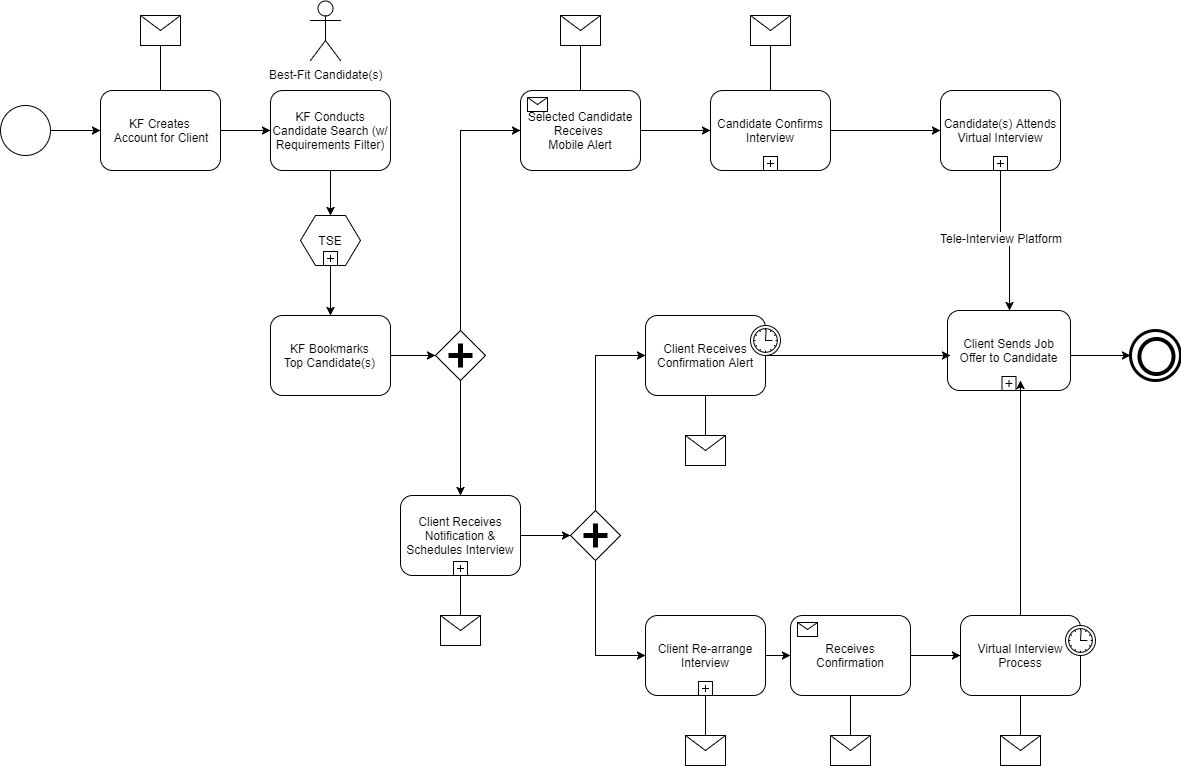

The diagram above was exported from draw.io. Its source (the exported page's mxGraphModel, read from the mxfile embedded in the PNG):
<mxGraphModel dx="786" dy="441" grid="1" gridSize="10" guides="1" tooltips="1" connect="1" arrows="1" fold="1" page="1" pageScale="1" pageWidth="850" pageHeight="1100" background="#ffffff" math="0" shadow="0">
  <root>
    <mxCell id="0" />
    <mxCell id="1" parent="0" />
    <mxCell id="7a84cebc1def654-1" value="" style="shape=mxgraph.bpmn.shape;html=1;verticalLabelPosition=bottom;labelBackgroundColor=#ffffff;verticalAlign=top;perimeter=ellipsePerimeter;outline=standard;symbol=general;" parent="1" vertex="1">
      <mxGeometry x="260" y="265" width="50" height="50" as="geometry" />
    </mxCell>
    <mxCell id="7a84cebc1def654-2" value="KF Creates&amp;nbsp;&lt;div&gt;Account for Client&lt;/div&gt;" style="shape=ext;rounded=1;html=1;whiteSpace=wrap;" parent="1" vertex="1">
      <mxGeometry x="360" y="250" width="120" height="80" as="geometry" />
    </mxCell>
    <mxCell id="7a84cebc1def654-3" value="KF Conducts Candidate Search (w/ Requirements Filter)" style="shape=ext;rounded=1;html=1;whiteSpace=wrap;" parent="1" vertex="1">
      <mxGeometry x="530" y="250" width="120" height="80" as="geometry" />
    </mxCell>
    <mxCell id="7a84cebc1def654-4" value="" style="shape=message;whiteSpace=wrap;html=1;" parent="1" vertex="1">
      <mxGeometry x="400" y="175" width="40" height="30" as="geometry" />
    </mxCell>
    <mxCell id="7a84cebc1def654-6" value="TSE" style="shape=hexagon;whiteSpace=wrap;html=1;perimeter=hexagonPerimeter;" parent="1" vertex="1">
      <mxGeometry x="560" y="375" width="60" height="50" as="geometry" />
    </mxCell>
    <mxCell id="7a84cebc1def654-7" value="" style="html=1;shape=plus;" parent="7a84cebc1def654-6" vertex="1">
      <mxGeometry x="0.5" y="1" width="14" height="14" relative="1" as="geometry">
        <mxPoint x="-7" y="-14" as="offset" />
      </mxGeometry>
    </mxCell>
    <mxCell id="7a84cebc1def654-8" value="KF Bookmarks&amp;nbsp;&lt;div&gt;Top Candidate(s)&amp;nbsp;&lt;/div&gt;" style="shape=ext;rounded=1;html=1;whiteSpace=wrap;" parent="1" vertex="1">
      <mxGeometry x="530" y="475" width="120" height="80" as="geometry" />
    </mxCell>
    <mxCell id="7a84cebc1def654-9" value="" style="shape=mxgraph.bpmn.shape;html=1;verticalLabelPosition=bottom;labelBackgroundColor=#ffffff;verticalAlign=top;perimeter=rhombusPerimeter;background=gateway;outline=none;symbol=parallelGw;" parent="1" vertex="1">
      <mxGeometry x="695" y="490" width="50" height="50" as="geometry" />
    </mxCell>
    <mxCell id="27de5cdc3f7fe088-5" value="" style="edgeStyle=orthogonalEdgeStyle;rounded=0;html=1;jettySize=auto;orthogonalLoop=1;" parent="1" source="7a84cebc1def654-13" target="27de5cdc3f7fe088-3" edge="1">
      <mxGeometry relative="1" as="geometry">
        <Array as="points">
          <mxPoint x="1030" y="290" />
        </Array>
      </mxGeometry>
    </mxCell>
    <mxCell id="7a84cebc1def654-12" value="Candidate Confirms Interview" style="html=1;whiteSpace=wrap;rounded=1;" parent="1" vertex="1">
      <mxGeometry x="970" y="250" width="120" height="80" as="geometry" />
    </mxCell>
    <mxCell id="7a84cebc1def654-13" value="" style="html=1;shape=plus;" parent="7a84cebc1def654-12" vertex="1">
      <mxGeometry x="0.5" y="1" width="14" height="14" relative="1" as="geometry">
        <mxPoint x="-7" y="-14" as="offset" />
      </mxGeometry>
    </mxCell>
    <mxCell id="27de5cdc3f7fe088-8" value="" style="edgeStyle=orthogonalEdgeStyle;rounded=0;html=1;jettySize=auto;orthogonalLoop=1;" parent="1" source="27de5cdc3f7fe088-4" target="27de5cdc3f7fe088-6" edge="1">
      <mxGeometry relative="1" as="geometry" />
    </mxCell>
    <mxCell id="27de5cdc3f7fe088-9" value="Tele-Interview Platform" style="text;html=1;resizable=0;points=[];align=center;verticalAlign=middle;labelBackgroundColor=#ffffff;" parent="27de5cdc3f7fe088-8" vertex="1" connectable="0">
      <mxGeometry x="-0.098" relative="1" as="geometry">
        <mxPoint as="offset" />
      </mxGeometry>
    </mxCell>
    <mxCell id="27de5cdc3f7fe088-3" value="Candidate(s) Attends Virtual Interview" style="html=1;whiteSpace=wrap;rounded=1;fillColor=#ffffff;strokeColor=#000000;" parent="1" vertex="1">
      <mxGeometry x="1200" y="250" width="120" height="80" as="geometry" />
    </mxCell>
    <mxCell id="27de5cdc3f7fe088-4" value="" style="html=1;shape=plus;" parent="27de5cdc3f7fe088-3" vertex="1">
      <mxGeometry x="0.5" y="1" width="14" height="14" relative="1" as="geometry">
        <mxPoint x="-7" y="-14" as="offset" />
      </mxGeometry>
    </mxCell>
    <mxCell id="27de5cdc3f7fe088-6" value="Client Sends Job Offer to Candidate" style="html=1;whiteSpace=wrap;rounded=1;fillColor=#ffffff;strokeColor=#000000;" parent="1" vertex="1">
      <mxGeometry x="1207" y="470" width="123" height="80" as="geometry" />
    </mxCell>
    <mxCell id="27de5cdc3f7fe088-7" value="" style="html=1;shape=plus;" parent="27de5cdc3f7fe088-6" vertex="1">
      <mxGeometry x="0.5" y="1" width="14" height="14" relative="1" as="geometry">
        <mxPoint x="-7" y="-14" as="offset" />
      </mxGeometry>
    </mxCell>
    <mxCell id="7a84cebc1def654-14" value="Selected Candidate Receives&amp;nbsp;&lt;div&gt;Mobile Alert&lt;/div&gt;" style="html=1;whiteSpace=wrap;rounded=1;" parent="1" vertex="1">
      <mxGeometry x="780" y="250" width="120" height="80" as="geometry" />
    </mxCell>
    <mxCell id="7a84cebc1def654-15" value="" style="html=1;shape=message;" parent="7a84cebc1def654-14" vertex="1">
      <mxGeometry width="20" height="14" relative="1" as="geometry">
        <mxPoint x="7" y="7" as="offset" />
      </mxGeometry>
    </mxCell>
    <mxCell id="7a84cebc1def654-16" value="Client Receives Confirmation Alert" style="html=1;whiteSpace=wrap;rounded=1;" parent="1" vertex="1">
      <mxGeometry x="905" y="475" width="120" height="80" as="geometry" />
    </mxCell>
    <mxCell id="7a84cebc1def654-17" value="" style="shape=mxgraph.bpmn.timer_start;perimeter=ellipsePerimeter;html=1;labelPosition=right;labelBackgroundColor=#ffffff;align=left;" parent="7a84cebc1def654-16" vertex="1">
      <mxGeometry x="1" width="30" height="30" relative="1" as="geometry">
        <mxPoint x="-15" y="10" as="offset" />
      </mxGeometry>
    </mxCell>
    <mxCell id="7a84cebc1def654-18" value="Virtual Interview Process" style="html=1;whiteSpace=wrap;rounded=1;" parent="1" vertex="1">
      <mxGeometry x="1220" y="775" width="120" height="80" as="geometry" />
    </mxCell>
    <mxCell id="7a84cebc1def654-19" value="" style="shape=mxgraph.bpmn.timer_start;perimeter=ellipsePerimeter;html=1;labelPosition=right;labelBackgroundColor=#ffffff;align=left;" parent="7a84cebc1def654-18" vertex="1">
      <mxGeometry x="1" width="30" height="30" relative="1" as="geometry">
        <mxPoint x="-15" y="10" as="offset" />
      </mxGeometry>
    </mxCell>
    <mxCell id="7a84cebc1def654-20" value="Receives Confirmation" style="html=1;whiteSpace=wrap;rounded=1;" parent="1" vertex="1">
      <mxGeometry x="1050" y="775" width="120" height="80" as="geometry" />
    </mxCell>
    <mxCell id="7a84cebc1def654-21" value="" style="html=1;shape=message;" parent="7a84cebc1def654-20" vertex="1">
      <mxGeometry width="20" height="14" relative="1" as="geometry">
        <mxPoint x="7" y="7" as="offset" />
      </mxGeometry>
    </mxCell>
    <mxCell id="7a84cebc1def654-22" value="Client Re-arrange Interview" style="html=1;whiteSpace=wrap;rounded=1;" parent="1" vertex="1">
      <mxGeometry x="905" y="775" width="120" height="80" as="geometry" />
    </mxCell>
    <mxCell id="7a84cebc1def654-23" value="" style="html=1;shape=plus;" parent="7a84cebc1def654-22" vertex="1">
      <mxGeometry x="0.5" y="1" width="14" height="14" relative="1" as="geometry">
        <mxPoint x="-7" y="-14" as="offset" />
      </mxGeometry>
    </mxCell>
    <mxCell id="7a84cebc1def654-26" value="" style="shape=mxgraph.bpmn.shape;html=1;verticalLabelPosition=bottom;labelBackgroundColor=#ffffff;verticalAlign=top;perimeter=ellipsePerimeter;outline=end;symbol=general;" parent="1" vertex="1">
      <mxGeometry x="1390" y="490.00000000000006" width="50" height="50" as="geometry" />
    </mxCell>
    <mxCell id="7a84cebc1def654-27" value="" style="shape=message;whiteSpace=wrap;html=1;" parent="1" vertex="1">
      <mxGeometry x="820" y="175" width="40" height="30" as="geometry" />
    </mxCell>
    <mxCell id="7a84cebc1def654-28" value="" style="shape=message;whiteSpace=wrap;html=1;" parent="1" vertex="1">
      <mxGeometry x="1010" y="175" width="40" height="30" as="geometry" />
    </mxCell>
    <mxCell id="7a84cebc1def654-29" value="Client Receives Notification &amp;amp; Schedules Interview" style="html=1;whiteSpace=wrap;rounded=1;" parent="1" vertex="1">
      <mxGeometry x="660" y="655" width="120" height="80" as="geometry" />
    </mxCell>
    <mxCell id="7a84cebc1def654-30" value="" style="html=1;shape=plus;" parent="7a84cebc1def654-29" vertex="1">
      <mxGeometry x="0.5" y="1" width="14" height="14" relative="1" as="geometry">
        <mxPoint x="-7" y="-14" as="offset" />
      </mxGeometry>
    </mxCell>
    <mxCell id="7a84cebc1def654-31" value="" style="shape=message;whiteSpace=wrap;html=1;" parent="1" vertex="1">
      <mxGeometry x="700" y="775" width="40" height="30" as="geometry" />
    </mxCell>
    <mxCell id="7a84cebc1def654-32" value="" style="shape=message;whiteSpace=wrap;html=1;" parent="1" vertex="1">
      <mxGeometry x="1090" y="895" width="40" height="30" as="geometry" />
    </mxCell>
    <mxCell id="7a84cebc1def654-33" value="" style="shape=message;whiteSpace=wrap;html=1;" parent="1" vertex="1">
      <mxGeometry x="1260" y="895" width="40" height="30" as="geometry" />
    </mxCell>
    <mxCell id="7a84cebc1def654-34" value="" style="shape=message;whiteSpace=wrap;html=1;" parent="1" vertex="1">
      <mxGeometry x="945" y="895" width="40" height="30" as="geometry" />
    </mxCell>
    <mxCell id="7a84cebc1def654-35" value="" style="shape=message;whiteSpace=wrap;html=1;" parent="1" vertex="1">
      <mxGeometry x="945" y="595" width="40" height="30" as="geometry" />
    </mxCell>
    <mxCell id="7a84cebc1def654-36" style="edgeStyle=orthogonalEdgeStyle;rounded=0;html=1;jettySize=auto;orthogonalLoop=1;" parent="1" source="7a84cebc1def654-1" target="7a84cebc1def654-2" edge="1">
      <mxGeometry relative="1" as="geometry" />
    </mxCell>
    <mxCell id="7a84cebc1def654-37" style="edgeStyle=orthogonalEdgeStyle;rounded=0;html=1;jettySize=auto;orthogonalLoop=1;endArrow=none;endFill=0;" parent="1" source="7a84cebc1def654-4" target="7a84cebc1def654-2" edge="1">
      <mxGeometry relative="1" as="geometry" />
    </mxCell>
    <mxCell id="7a84cebc1def654-39" style="edgeStyle=orthogonalEdgeStyle;rounded=0;html=1;jettySize=auto;orthogonalLoop=1;" parent="1" source="7a84cebc1def654-2" target="7a84cebc1def654-3" edge="1">
      <mxGeometry relative="1" as="geometry" />
    </mxCell>
    <mxCell id="7a84cebc1def654-40" style="edgeStyle=orthogonalEdgeStyle;rounded=0;html=1;jettySize=auto;orthogonalLoop=1;" parent="1" source="7a84cebc1def654-14" target="7a84cebc1def654-12" edge="1">
      <mxGeometry relative="1" as="geometry" />
    </mxCell>
    <mxCell id="7a84cebc1def654-41" style="edgeStyle=orthogonalEdgeStyle;rounded=0;html=1;jettySize=auto;orthogonalLoop=1;endArrow=none;endFill=0;" parent="1" source="7a84cebc1def654-27" target="7a84cebc1def654-14" edge="1">
      <mxGeometry relative="1" as="geometry" />
    </mxCell>
    <mxCell id="7a84cebc1def654-42" style="edgeStyle=orthogonalEdgeStyle;rounded=0;html=1;jettySize=auto;orthogonalLoop=1;endArrow=none;endFill=0;" parent="1" source="7a84cebc1def654-28" target="7a84cebc1def654-12" edge="1">
      <mxGeometry relative="1" as="geometry" />
    </mxCell>
    <mxCell id="7a84cebc1def654-44" style="edgeStyle=orthogonalEdgeStyle;rounded=0;html=1;jettySize=auto;orthogonalLoop=1;" parent="1" source="7a84cebc1def654-16" edge="1">
      <mxGeometry relative="1" as="geometry">
        <mxPoint x="1210" y="515" as="targetPoint" />
      </mxGeometry>
    </mxCell>
    <mxCell id="7a84cebc1def654-45" style="edgeStyle=orthogonalEdgeStyle;rounded=0;html=1;jettySize=auto;orthogonalLoop=1;" parent="1" source="7a84cebc1def654-18" edge="1">
      <mxGeometry relative="1" as="geometry">
        <mxPoint x="1280" y="540" as="targetPoint" />
      </mxGeometry>
    </mxCell>
    <mxCell id="7a84cebc1def654-46" style="edgeStyle=orthogonalEdgeStyle;rounded=0;html=1;jettySize=auto;orthogonalLoop=1;" parent="1" target="7a84cebc1def654-26" edge="1">
      <mxGeometry relative="1" as="geometry">
        <mxPoint x="1330" y="515" as="sourcePoint" />
      </mxGeometry>
    </mxCell>
    <mxCell id="7a84cebc1def654-47" style="edgeStyle=orthogonalEdgeStyle;rounded=0;html=1;jettySize=auto;orthogonalLoop=1;" parent="1" source="7a84cebc1def654-3" target="7a84cebc1def654-6" edge="1">
      <mxGeometry relative="1" as="geometry" />
    </mxCell>
    <mxCell id="7a84cebc1def654-48" style="edgeStyle=orthogonalEdgeStyle;rounded=0;html=1;jettySize=auto;orthogonalLoop=1;" parent="1" source="7a84cebc1def654-6" target="7a84cebc1def654-8" edge="1">
      <mxGeometry relative="1" as="geometry" />
    </mxCell>
    <mxCell id="7a84cebc1def654-49" style="edgeStyle=orthogonalEdgeStyle;rounded=0;html=1;jettySize=auto;orthogonalLoop=1;" parent="1" source="7a84cebc1def654-8" target="7a84cebc1def654-9" edge="1">
      <mxGeometry relative="1" as="geometry" />
    </mxCell>
    <mxCell id="7a84cebc1def654-50" style="edgeStyle=orthogonalEdgeStyle;rounded=0;html=1;jettySize=auto;orthogonalLoop=1;" parent="1" source="7a84cebc1def654-9" target="7a84cebc1def654-14" edge="1">
      <mxGeometry relative="1" as="geometry">
        <Array as="points">
          <mxPoint x="720" y="290" />
        </Array>
      </mxGeometry>
    </mxCell>
    <mxCell id="7a84cebc1def654-51" style="edgeStyle=orthogonalEdgeStyle;rounded=0;html=1;jettySize=auto;orthogonalLoop=1;" parent="1" source="7a84cebc1def654-9" target="7a84cebc1def654-29" edge="1">
      <mxGeometry relative="1" as="geometry" />
    </mxCell>
    <mxCell id="7a84cebc1def654-52" style="edgeStyle=orthogonalEdgeStyle;rounded=0;html=1;jettySize=auto;orthogonalLoop=1;endArrow=none;endFill=0;" parent="1" source="7a84cebc1def654-31" target="7a84cebc1def654-29" edge="1">
      <mxGeometry relative="1" as="geometry" />
    </mxCell>
    <mxCell id="7a84cebc1def654-53" value="" style="shape=mxgraph.bpmn.shape;html=1;verticalLabelPosition=bottom;labelBackgroundColor=#ffffff;verticalAlign=top;perimeter=rhombusPerimeter;background=gateway;outline=none;symbol=parallelGw;" parent="1" vertex="1">
      <mxGeometry x="830" y="670" width="50" height="50" as="geometry" />
    </mxCell>
    <mxCell id="7a84cebc1def654-54" style="edgeStyle=orthogonalEdgeStyle;rounded=0;html=1;jettySize=auto;orthogonalLoop=1;" parent="1" source="7a84cebc1def654-53" target="7a84cebc1def654-22" edge="1">
      <mxGeometry relative="1" as="geometry">
        <Array as="points">
          <mxPoint x="855" y="815" />
        </Array>
      </mxGeometry>
    </mxCell>
    <mxCell id="7a84cebc1def654-55" style="edgeStyle=orthogonalEdgeStyle;rounded=0;html=1;jettySize=auto;orthogonalLoop=1;" parent="1" source="7a84cebc1def654-53" target="7a84cebc1def654-16" edge="1">
      <mxGeometry relative="1" as="geometry">
        <Array as="points">
          <mxPoint x="855" y="515" />
        </Array>
      </mxGeometry>
    </mxCell>
    <mxCell id="7a84cebc1def654-56" style="edgeStyle=orthogonalEdgeStyle;rounded=0;html=1;jettySize=auto;orthogonalLoop=1;endArrow=none;endFill=0;" parent="1" source="7a84cebc1def654-35" target="7a84cebc1def654-16" edge="1">
      <mxGeometry relative="1" as="geometry" />
    </mxCell>
    <mxCell id="7a84cebc1def654-58" style="edgeStyle=orthogonalEdgeStyle;rounded=0;html=1;jettySize=auto;orthogonalLoop=1;" parent="1" source="7a84cebc1def654-29" target="7a84cebc1def654-53" edge="1">
      <mxGeometry relative="1" as="geometry" />
    </mxCell>
    <mxCell id="7a84cebc1def654-59" style="edgeStyle=orthogonalEdgeStyle;rounded=0;html=1;jettySize=auto;orthogonalLoop=1;" parent="1" source="7a84cebc1def654-22" target="7a84cebc1def654-20" edge="1">
      <mxGeometry relative="1" as="geometry" />
    </mxCell>
    <mxCell id="7a84cebc1def654-60" style="edgeStyle=orthogonalEdgeStyle;rounded=0;html=1;jettySize=auto;orthogonalLoop=1;endArrow=none;endFill=0;" parent="1" source="7a84cebc1def654-34" target="7a84cebc1def654-22" edge="1">
      <mxGeometry relative="1" as="geometry" />
    </mxCell>
    <mxCell id="7a84cebc1def654-61" style="edgeStyle=orthogonalEdgeStyle;rounded=0;html=1;jettySize=auto;orthogonalLoop=1;endArrow=none;endFill=0;" parent="1" source="7a84cebc1def654-32" target="7a84cebc1def654-20" edge="1">
      <mxGeometry relative="1" as="geometry" />
    </mxCell>
    <mxCell id="7a84cebc1def654-63" style="edgeStyle=orthogonalEdgeStyle;rounded=0;html=1;jettySize=auto;orthogonalLoop=1;endArrow=none;endFill=0;" parent="1" source="7a84cebc1def654-33" target="7a84cebc1def654-18" edge="1">
      <mxGeometry relative="1" as="geometry" />
    </mxCell>
    <mxCell id="7a84cebc1def654-64" style="edgeStyle=orthogonalEdgeStyle;rounded=0;html=1;jettySize=auto;orthogonalLoop=1;" parent="1" source="7a84cebc1def654-20" target="7a84cebc1def654-18" edge="1">
      <mxGeometry relative="1" as="geometry" />
    </mxCell>
    <mxCell id="27de5cdc3f7fe088-1" value="Best-Fit Candidate(s)" style="shape=umlActor;verticalLabelPosition=bottom;labelBackgroundColor=#ffffff;verticalAlign=top;html=1;" parent="1" vertex="1">
      <mxGeometry x="570" y="160" width="30" height="60" as="geometry" />
    </mxCell>
    <mxCell id="27de5cdc3f7fe088-2" value="" style="ellipse;whiteSpace=wrap;html=1;rotation=5;strokeWidth=4;" parent="1" vertex="1">
      <mxGeometry x="1399" y="498" width="34" height="35" as="geometry" />
    </mxCell>
  </root>
</mxGraphModel>